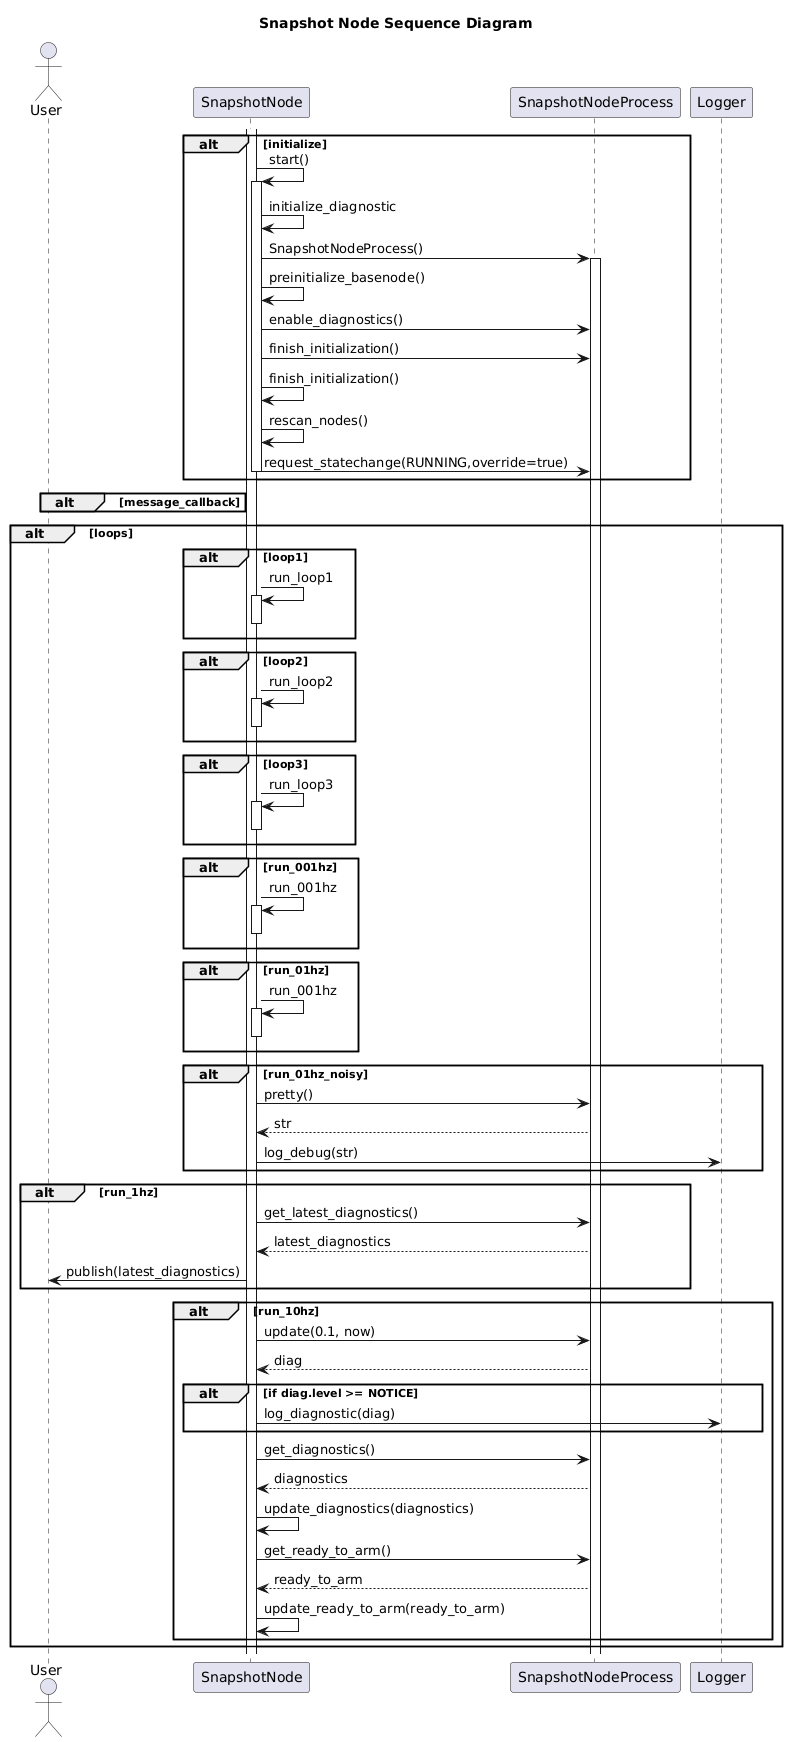

The diagram above was rendered by PlantUML. Its source (embedded in the PNG):
@startuml
title Snapshot Node Sequence Diagram
actor User as user
participant SnapshotNode as node
participant SnapshotNodeProcess as process
participant Logger as logger

alt initialize
    activate node
    node -> node++: start()
    node -> node: initialize_diagnostic
    node -> process++: SnapshotNodeProcess()
    node -> node: preinitialize_basenode()
    node -> process: enable_diagnostics()
    node -> process: finish_initialization()
    node -> node: finish_initialization()
    node -> node: rescan_nodes()
    node -> process: request_statechange(RUNNING,override=true)
    node--
end

alt message_callback
end

alt loops
    alt loop1
        node -> node++: run_loop1
        node--
    end
    alt loop2
        node -> node++: run_loop2
        node--
    end
    alt loop3
        node -> node++: run_loop3
        node--
    end
    alt run_001hz
        node -> node++: run_001hz
        node--
    end
    alt run_01hz
        node -> node++: run_001hz
        node--
    end
    alt run_01hz_noisy
        node -> process: pretty()
        process --> node: str
        node -> logger: log_debug(str)
    end
    alt run_1hz
        node -> process: get_latest_diagnostics()
        process --> node: latest_diagnostics
        node -> user: publish(latest_diagnostics)
    end
    alt run_10hz
        node -> process: update(0.1, now)
        process --> node: diag
        alt if diag.level >= NOTICE
            node -> logger: log_diagnostic(diag)
        end
        node -> process: get_diagnostics()
        process --> node: diagnostics
        node -> node: update_diagnostics(diagnostics)
        node -> process: get_ready_to_arm()
        process --> node: ready_to_arm
        node -> node: update_ready_to_arm(ready_to_arm)

    end
end
@enduml